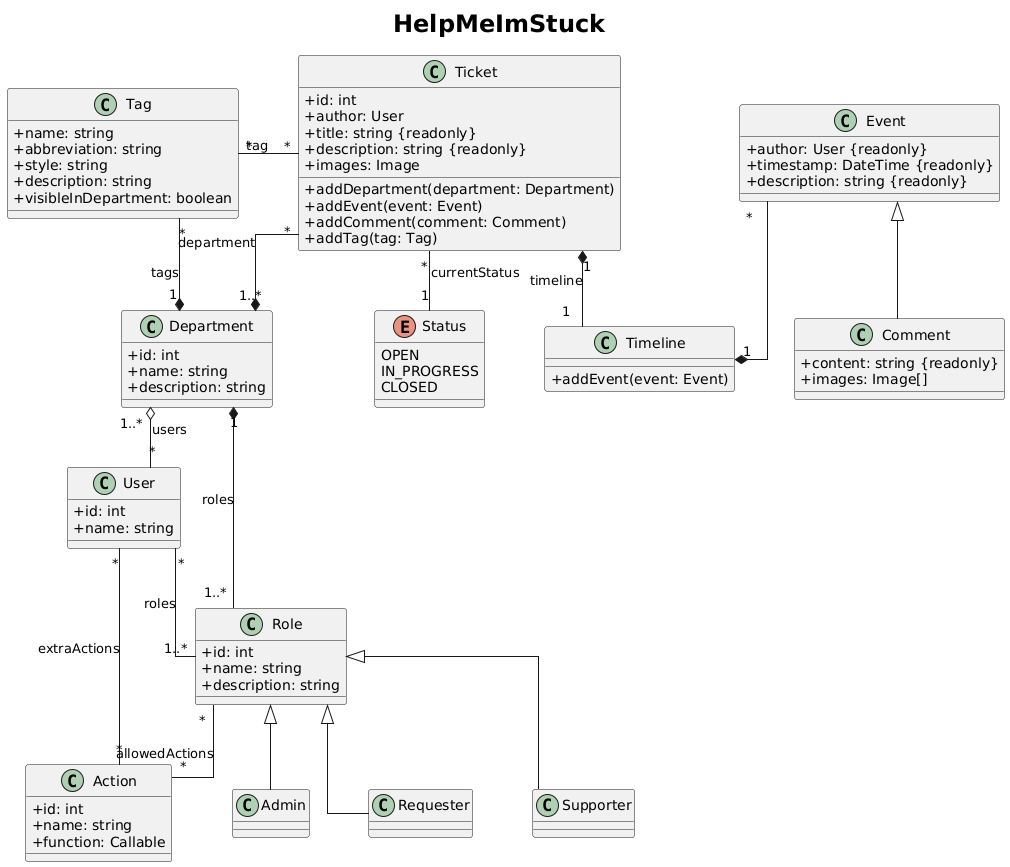

The diagram above was rendered by PlantUML. Its source (embedded in the PNG):
@startuml
'straight lines
skinparam linetype ortho
'skinparam linetype polyline
'skinparam style strictuml
'no wierd attribute icons
skinparam classAttributeIconSize 0
'left to right direction
'height increase
skinparam ranksep 60
'width by increasing node distance
skinparam nodesep 60
'skinparam PackageStyle 60
skinparam packageStyle Rectangle
<style>
package {
    Padding 60
}
</style>


skinparam TitleFontSize 24
title HelpMeImStuck

class Tag{
    + name: string
    + abbreviation: string
    + style: string
    + description: string
    + visibleInDepartment: boolean
}

class Department{
    + id: int
    + name: string
    + description: string
}
class User {
    + id: int
    + name: string
}


class Role{
    + id: int
    + name: string
    + description: string
}
class Action {
    + id: int
    + name: string
    + function: Callable
}

class Admin {
/'
    --example Actions--
    + createUser(name: string, roles: Role[])
    + deleteUser(user: User)
    + modifyUser(user: User)
    + createRole(role: Role)
    + modifyRole(role: Role)
    + createDepartment(name: string)
    + deleteDepartment(department: Department)
    '/
}
class Requester {
/'
    + createTicket(title: string, description: string, department: Department, image<optional>: Image)
    + pullBackTicket(ticket: Ticket)
    + writeComment()
'/
}
class Supporter {
/'
    + createTicket()
    + pullBackTicket()
    + writeComment()
'/
}
class Ticket{
    + id: int
    + author: User
    + title: string {readonly}
    + description: string {readonly}
    + images: Image
    + addDepartment(department: Department)
    + addEvent(event: Event)
    + addComment(comment: Comment)
    + addTag(tag: Tag)
}
enum Status{
    OPEN
    IN_PROGRESS
    CLOSED
}
class Event {
    + author: User {readonly}
    + timestamp: DateTime {readonly}
    + description: string {readonly}
}

class Comment {
    '+ author: User {readonly}
    '+ timestamp: DateTime {readonly}
    + content: string {readonly}
    + images: Image[]
}

class Timeline {
    '+ events: Event[]
    + addEvent(event: Event)
}

Comment -u-|> Event
Requester -u-|> Role
Supporter -u-|> Role
Admin -u-|> Role

User "*" -- "1..*" Role : roles
User "*" -- "*" Action : extraActions
'User "1" o-- "*" Ticket : author
'User "*" -- "*" Ticket : work on 
'User "1" -- "*" Event : create Event
'Permission "*" -- "1..*" Action : allowedActions
Role "*" -- "*" Action : allowedActions
Department "1..*" o-- "*" User : users
Department "1" *-- "1..*" Role : roles
Department "1" *-- "*" Tag : tags
'Ticket "0..*" -- "1..*" User 
Ticket "1" *-d- "1" Timeline : timeline
Ticket "*" -d- "1" Status : currentStatus
Ticket "*" -d-* "1..*" Department : department
'Ticket "1" *-- "*" Image
Ticket "*" -l- "*" Tag : tag
'TicketHandler "1" -- "0..*" Ticket
'Comment "1" *-- "*" Image
Event "*" --* "1" Timeline
@enduml